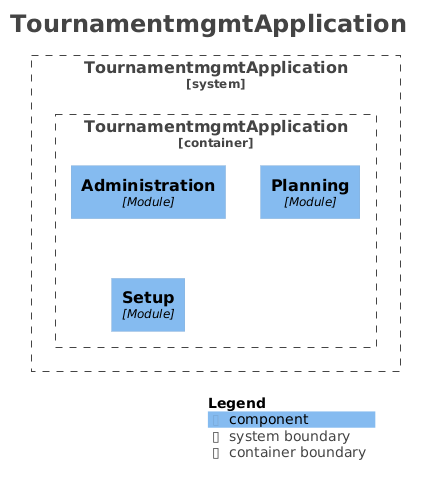

The diagram above was rendered by PlantUML. Its source (embedded in the PNG):
@startuml
title <size:24>TournamentmgmtApplication</size>

set separator none
top to bottom direction

<style>
  root {
    BackgroundColor: #ffffff
    FontColor: #444444
  }
</style>

!include <C4/C4>
!include <C4/C4_Context>
!include <C4/C4_Component>

System_Boundary("TournamentmgmtApplication_boundary", "TournamentmgmtApplication", $tags="") {
  Container_Boundary("TournamentmgmtApplication.TournamentmgmtApplication_boundary", "TournamentmgmtApplication", $tags="") {
    Component(TournamentmgmtApplication.TournamentmgmtApplication.Administration, "Administration", $techn="Module", $descr="", $tags="", $link="")
    Component(TournamentmgmtApplication.TournamentmgmtApplication.Planning, "Planning", $techn="Module", $descr="", $tags="", $link="")
    Component(TournamentmgmtApplication.TournamentmgmtApplication.Setup, "Setup", $techn="Module", $descr="", $tags="", $link="")
  }

}

SHOW_LEGEND(true)
hide stereotypes
@enduml